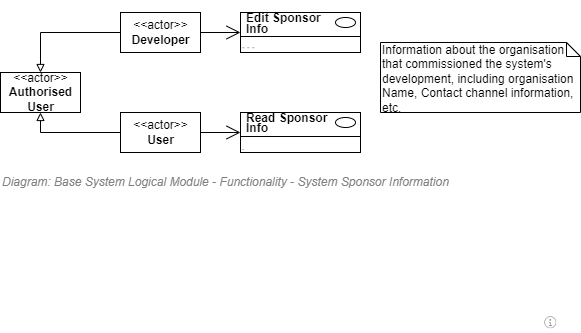

The diagram above was exported from draw.io. Its source (the exported page's mxGraphModel, read from the mxfile embedded in the PNG):
<mxGraphModel dx="782" dy="549" grid="1" gridSize="10" guides="1" tooltips="1" connect="1" arrows="1" fold="1" page="1" pageScale="1" pageWidth="827" pageHeight="1169" math="0" shadow="0">
  <root>
    <mxCell id="EUdj9k4-ygwC6GXZzMeQ-0" />
    <mxCell id="DUBSgx6bod0XztLXTJJ8-1" value="Notes" parent="EUdj9k4-ygwC6GXZzMeQ-0" />
    <mxCell id="DUBSgx6bod0XztLXTJJ8-0" value="Information about the organisation that commissioned the system's development, including organisation Name, Contact channel information, etc." style="shape=note;whiteSpace=wrap;html=1;size=14;verticalAlign=top;align=left;spacingTop=-6;strokeWidth=1;fillColor=none;fontSize=12;" parent="DUBSgx6bod0XztLXTJJ8-1" vertex="1">
      <mxGeometry x="500" y="190" width="200" height="70" as="geometry" />
    </mxCell>
    <mxCell id="y_7dkP2vaX2RMSq6GHMM-0" style="edgeStyle=orthogonalEdgeStyle;rounded=0;orthogonalLoop=1;jettySize=auto;html=1;endArrow=block;endFill=0;" edge="1" parent="DUBSgx6bod0XztLXTJJ8-1" source="y_7dkP2vaX2RMSq6GHMM-1" target="y_7dkP2vaX2RMSq6GHMM-2">
      <mxGeometry relative="1" as="geometry" />
    </mxCell>
    <mxCell id="y_7dkP2vaX2RMSq6GHMM-1" value="&amp;lt;&amp;lt;actor&amp;gt;&amp;gt;&lt;br&gt;&lt;b&gt;Developer&lt;br&gt;&lt;/b&gt;" style="text;html=1;align=center;verticalAlign=middle;dashed=0;fillColor=#ffffff;strokeColor=#000000;" vertex="1" parent="DUBSgx6bod0XztLXTJJ8-1">
      <mxGeometry x="240" y="160" width="80" height="40" as="geometry" />
    </mxCell>
    <mxCell id="y_7dkP2vaX2RMSq6GHMM-2" value="&amp;lt;&amp;lt;actor&amp;gt;&amp;gt;&lt;br&gt;&lt;b&gt;Authorised&lt;br&gt;User&lt;br&gt;&lt;/b&gt;" style="text;html=1;align=center;verticalAlign=middle;dashed=0;fillColor=#ffffff;strokeColor=#000000;" vertex="1" parent="DUBSgx6bod0XztLXTJJ8-1">
      <mxGeometry x="120" y="220" width="80" height="40" as="geometry" />
    </mxCell>
    <mxCell id="y_7dkP2vaX2RMSq6GHMM-3" value="" style="fontStyle=1;align=left;verticalAlign=top;childLayout=stackLayout;horizontal=1;horizontalStack=0;resizeParent=1;resizeParentMax=0;resizeLast=0;marginBottom=0;" vertex="1" parent="DUBSgx6bod0XztLXTJJ8-1">
      <mxGeometry x="360" y="160" width="120" height="40" as="geometry" />
    </mxCell>
    <mxCell id="y_7dkP2vaX2RMSq6GHMM-4" value="&lt;p style=&quot;line-height: 0.9;&quot;&gt;Edit Sponsor &lt;br&gt;Info&lt;/p&gt;" style="html=1;align=left;spacingLeft=4;verticalAlign=middle;strokeColor=none;fillColor=none;fontStyle=1;spacingTop=2;" vertex="1" parent="y_7dkP2vaX2RMSq6GHMM-3">
      <mxGeometry width="120" height="20" as="geometry" />
    </mxCell>
    <mxCell id="y_7dkP2vaX2RMSq6GHMM-5" value="" style="shape=ellipse;" vertex="1" parent="y_7dkP2vaX2RMSq6GHMM-4">
      <mxGeometry x="1" width="20" height="10" relative="1" as="geometry">
        <mxPoint x="-25" y="5" as="offset" />
      </mxGeometry>
    </mxCell>
    <mxCell id="y_7dkP2vaX2RMSq6GHMM-6" value="" style="line;strokeWidth=1;fillColor=none;align=left;verticalAlign=middle;spacingTop=-1;spacingLeft=3;spacingRight=3;rotatable=0;labelPosition=right;points=[];portConstraint=eastwest;" vertex="1" parent="y_7dkP2vaX2RMSq6GHMM-3">
      <mxGeometry y="20" width="120" height="8" as="geometry" />
    </mxCell>
    <mxCell id="y_7dkP2vaX2RMSq6GHMM-7" value="- - -" style="html=1;align=left;spacingLeft=4;verticalAlign=top;strokeColor=none;fillColor=none;fontSize=8;spacing=-2;" vertex="1" parent="y_7dkP2vaX2RMSq6GHMM-3">
      <mxGeometry y="28" width="120" height="12" as="geometry" />
    </mxCell>
    <mxCell id="y_7dkP2vaX2RMSq6GHMM-8" value="" style="endArrow=open;endFill=1;endSize=12;html=1;strokeColor=#000000;fontSize=10;entryX=0;entryY=0.5;entryDx=0;entryDy=0;" edge="1" parent="DUBSgx6bod0XztLXTJJ8-1">
      <mxGeometry width="160" relative="1" as="geometry">
        <mxPoint x="320" y="180" as="sourcePoint" />
        <mxPoint x="360" y="180" as="targetPoint" />
      </mxGeometry>
    </mxCell>
    <mxCell id="y_7dkP2vaX2RMSq6GHMM-9" style="edgeStyle=orthogonalEdgeStyle;rounded=0;orthogonalLoop=1;jettySize=auto;html=1;entryX=0.5;entryY=1;entryDx=0;entryDy=0;endArrow=block;endFill=0;" edge="1" parent="DUBSgx6bod0XztLXTJJ8-1" target="y_7dkP2vaX2RMSq6GHMM-2">
      <mxGeometry relative="1" as="geometry">
        <mxPoint x="240" y="280" as="sourcePoint" />
        <mxPoint x="200" y="280" as="targetPoint" />
      </mxGeometry>
    </mxCell>
    <mxCell id="y_7dkP2vaX2RMSq6GHMM-15" value="&amp;lt;&amp;lt;actor&amp;gt;&amp;gt;&lt;br&gt;&lt;b&gt;User&lt;br&gt;&lt;/b&gt;" style="text;html=1;align=center;verticalAlign=middle;dashed=0;fillColor=#ffffff;strokeColor=#000000;" vertex="1" parent="DUBSgx6bod0XztLXTJJ8-1">
      <mxGeometry x="240" y="260" width="80" height="40" as="geometry" />
    </mxCell>
    <mxCell id="y_7dkP2vaX2RMSq6GHMM-16" value="" style="fontStyle=1;align=left;verticalAlign=top;childLayout=stackLayout;horizontal=1;horizontalStack=0;resizeParent=1;resizeParentMax=0;resizeLast=0;marginBottom=0;" vertex="1" parent="DUBSgx6bod0XztLXTJJ8-1">
      <mxGeometry x="360" y="260" width="120" height="40" as="geometry" />
    </mxCell>
    <mxCell id="y_7dkP2vaX2RMSq6GHMM-17" value="&lt;p style=&quot;line-height: 0.8;&quot;&gt;Read Sponsor&lt;br&gt;Info&lt;/p&gt;" style="html=1;align=left;spacingLeft=4;verticalAlign=middle;strokeColor=none;fillColor=none;fontStyle=1;spacingTop=2;" vertex="1" parent="y_7dkP2vaX2RMSq6GHMM-16">
      <mxGeometry width="120" height="20" as="geometry" />
    </mxCell>
    <mxCell id="y_7dkP2vaX2RMSq6GHMM-18" value="" style="shape=ellipse;" vertex="1" parent="y_7dkP2vaX2RMSq6GHMM-17">
      <mxGeometry x="1" width="20" height="10" relative="1" as="geometry">
        <mxPoint x="-25" y="5" as="offset" />
      </mxGeometry>
    </mxCell>
    <mxCell id="y_7dkP2vaX2RMSq6GHMM-19" value="" style="line;strokeWidth=1;fillColor=none;align=left;verticalAlign=middle;spacingTop=-1;spacingLeft=3;spacingRight=3;rotatable=0;labelPosition=right;points=[];portConstraint=eastwest;" vertex="1" parent="y_7dkP2vaX2RMSq6GHMM-16">
      <mxGeometry y="20" width="120" height="8" as="geometry" />
    </mxCell>
    <mxCell id="y_7dkP2vaX2RMSq6GHMM-20" value="." style="html=1;align=left;spacingLeft=4;verticalAlign=top;strokeColor=none;fillColor=none;fontSize=8;spacing=-2;" vertex="1" parent="y_7dkP2vaX2RMSq6GHMM-16">
      <mxGeometry y="28" width="120" height="12" as="geometry" />
    </mxCell>
    <mxCell id="y_7dkP2vaX2RMSq6GHMM-22" value="" style="endArrow=open;endFill=1;endSize=12;html=1;strokeColor=#000000;fontSize=10;entryX=0;entryY=1;entryDx=0;entryDy=0;exitX=1;exitY=0.5;exitDx=0;exitDy=0;" edge="1" parent="DUBSgx6bod0XztLXTJJ8-1" source="y_7dkP2vaX2RMSq6GHMM-15" target="y_7dkP2vaX2RMSq6GHMM-17">
      <mxGeometry width="160" relative="1" as="geometry">
        <mxPoint x="330.0000000000001" y="280" as="sourcePoint" />
        <mxPoint x="370.0000000000001" y="280" as="targetPoint" />
      </mxGeometry>
    </mxCell>
    <mxCell id="3p7hJ3qPCMq-kQCpYzpF-1" value="Diagram/Use Cases" parent="EUdj9k4-ygwC6GXZzMeQ-0" />
    <mxCell id="j_jQY6_MoA7ddAZkF85R-0" value="Title/Diagram" parent="EUdj9k4-ygwC6GXZzMeQ-0" />
    <mxCell id="j_jQY6_MoA7ddAZkF85R-1" value="&lt;font style=&quot;font-size: 12px&quot;&gt;Diagram: Base System Logical Module -&amp;nbsp;Functionality -&amp;nbsp;System Sponsor Information&lt;/font&gt;" style="text;strokeColor=none;fillColor=none;html=1;fontSize=12;fontStyle=2;verticalAlign=middle;align=left;shadow=0;glass=0;comic=0;opacity=30;fontColor=#808080;" parent="j_jQY6_MoA7ddAZkF85R-0" vertex="1">
      <mxGeometry x="120" y="320" width="520" height="20" as="geometry" />
    </mxCell>
    <mxCell id="EUdj9k4-ygwC6GXZzMeQ-1" value="About" parent="EUdj9k4-ygwC6GXZzMeQ-0" />
    <UserObject label="" tooltip="ABOUT&#10;&#10;The sponsor is the organisation that is paying for the development of the system.&#10;&#10;&#10;&#10;Note that a User Interface will most probably want to refer to the Reseller information." id="d_qLapBw-uQUA25uXczn-0">
      <mxCell style="shape=image;html=1;verticalAlign=top;verticalLabelPosition=bottom;labelBackgroundColor=#ffffff;imageAspect=0;aspect=fixed;image=https://cdn1.iconfinder.com/data/icons/hawcons/32/699014-icon-28-information-128.png;shadow=0;dashed=0;fontFamily=Helvetica;fontSize=12;fontColor=#000000;align=center;strokeColor=#000000;fillColor=#505050;dashPattern=1 1;" parent="EUdj9k4-ygwC6GXZzMeQ-1" vertex="1">
        <mxGeometry x="660" y="460" width="20" height="20" as="geometry" />
      </mxCell>
    </UserObject>
  </root>
</mxGraphModel>